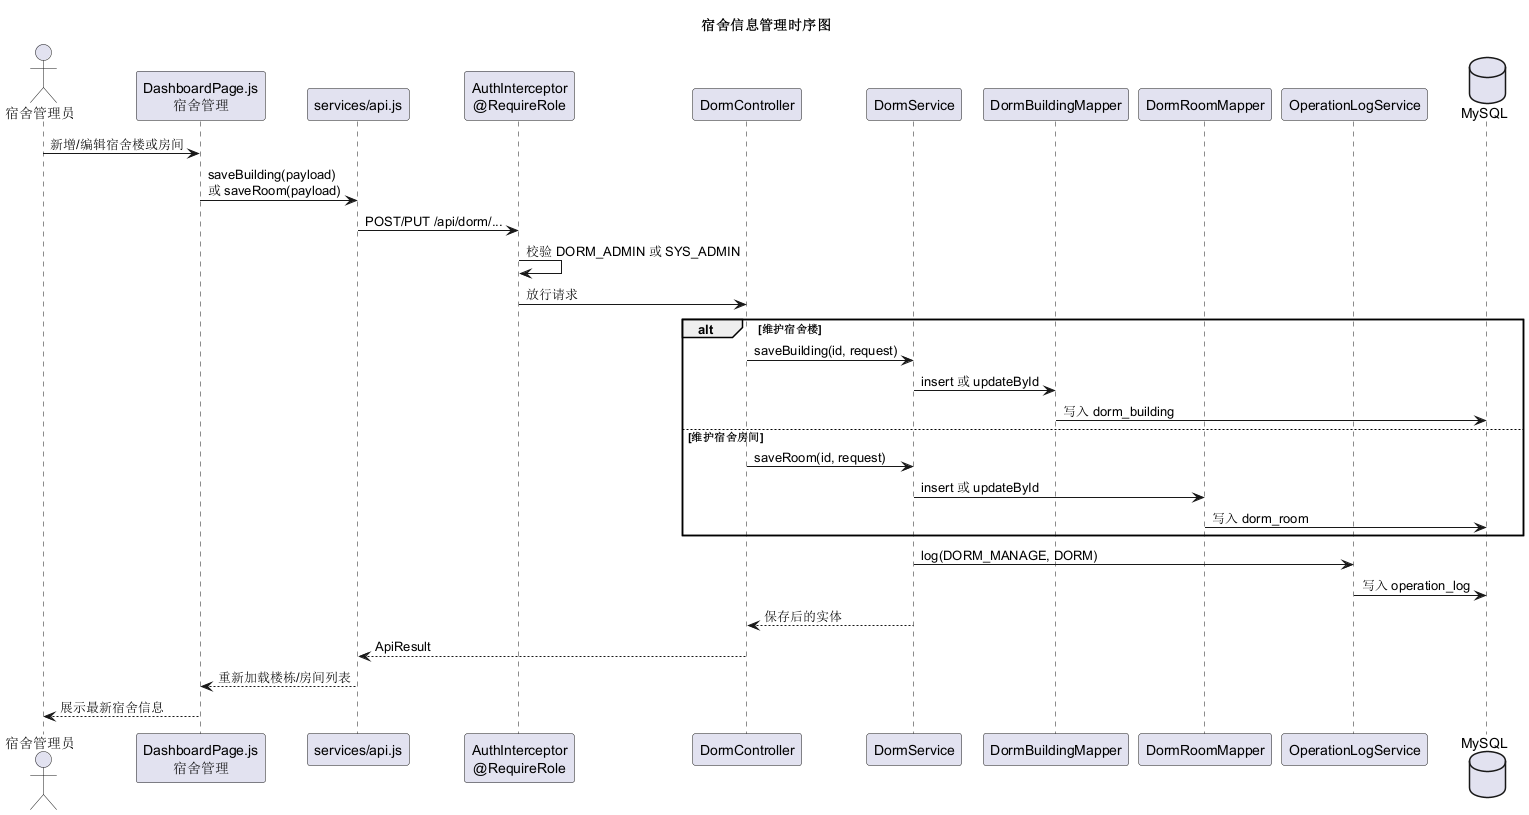

The diagram above was rendered by PlantUML. Its source (embedded in the PNG):
@startuml
title 宿舍信息管理时序图
skinparam backgroundColor #FFFFFF
skinparam shadowing false

actor "宿舍管理员" as Admin
participant "DashboardPage.js\n宿舍管理" as Page
participant "services/api.js" as Api
participant "AuthInterceptor\n@RequireRole" as Interceptor
participant "DormController" as Controller
participant "DormService" as Service
participant "DormBuildingMapper" as BuildingMapper
participant "DormRoomMapper" as RoomMapper
participant "OperationLogService" as LogService
database "MySQL" as DB

Admin -> Page : 新增/编辑宿舍楼或房间
Page -> Api : saveBuilding(payload)\n或 saveRoom(payload)
Api -> Interceptor : POST/PUT /api/dorm/...
Interceptor -> Interceptor : 校验 DORM_ADMIN 或 SYS_ADMIN
Interceptor -> Controller : 放行请求

alt 维护宿舍楼
  Controller -> Service : saveBuilding(id, request)
  Service -> BuildingMapper : insert 或 updateById
  BuildingMapper -> DB : 写入 dorm_building
else 维护宿舍房间
  Controller -> Service : saveRoom(id, request)
  Service -> RoomMapper : insert 或 updateById
  RoomMapper -> DB : 写入 dorm_room
end

Service -> LogService : log(DORM_MANAGE, DORM)
LogService -> DB : 写入 operation_log
Service --> Controller : 保存后的实体
Controller --> Api : ApiResult
Api --> Page : 重新加载楼栋/房间列表
Page --> Admin : 展示最新宿舍信息
@enduml